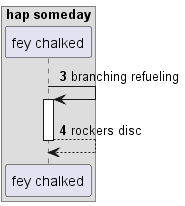

The diagram above was rendered by PlantUML. Its source (embedded in the PNG):
@startuml
box "hap someday"
participant "fey chalked" as 0
end box
autonumber 3 1
0 -> 0++ : branching refueling
return rockers disc
@enduml